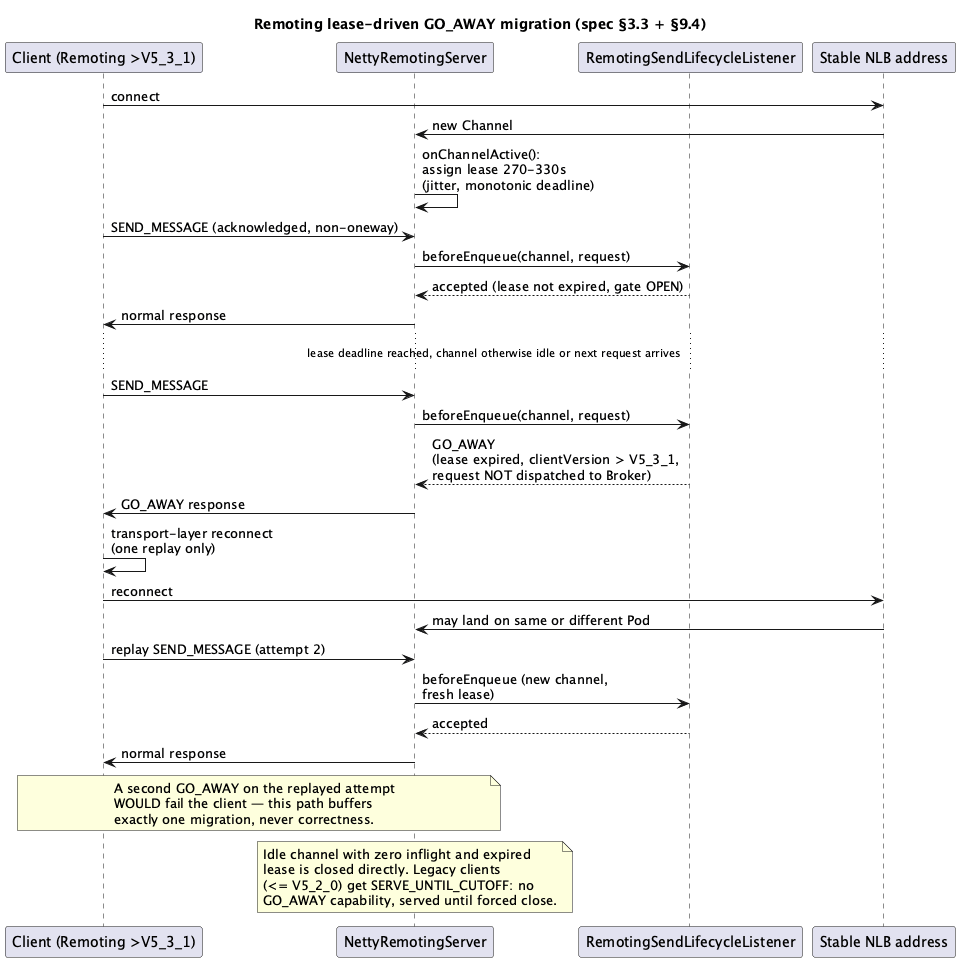

The diagram above was rendered by PlantUML. Its source (embedded in the PNG):
@startuml
title "Remoting lease-driven GO_AWAY migration (spec §3.3 + §9.4)"
participant "Client (Remoting >V5_3_1)" as Client
participant "NettyRemotingServer" as Server
participant "RemotingSendLifecycleListener" as Listener
participant "Stable NLB address" as NLB

Client -> NLB : connect
NLB -> Server : new Channel
Server -> Server : onChannelActive():\nassign lease 270-330s\n(jitter, monotonic deadline)

Client -> Server : SEND_MESSAGE (acknowledged, non-oneway)
Server -> Listener : beforeEnqueue(channel, request)
Listener --> Server : accepted (lease not expired, gate OPEN)
Server -> Client : normal response

... lease deadline reached, channel otherwise idle or next request arrives ...

Client -> Server : SEND_MESSAGE
Server -> Listener : beforeEnqueue(channel, request)
Listener --> Server : GO_AWAY\n(lease expired, clientVersion > V5_3_1,\nrequest NOT dispatched to Broker)
Server -> Client : GO_AWAY response

Client -> Client : transport-layer reconnect\n(one replay only)
Client -> NLB : reconnect
NLB -> Server : may land on same or different Pod
Client -> Server : replay SEND_MESSAGE (attempt 2)
Server -> Listener : beforeEnqueue (new channel,\nfresh lease)
Listener --> Server : accepted
Server -> Client : normal response

note over Client, Server
  A second GO_AWAY on the replayed attempt
  WOULD fail the client — this path buffers
  exactly one migration, never correctness.
end note

note over Server
  Idle channel with zero inflight and expired
  lease is closed directly. Legacy clients
  (<= V5_2_0) get SERVE_UNTIL_CUTOFF: no
  GO_AWAY capability, served until forced close.
end note
@enduml